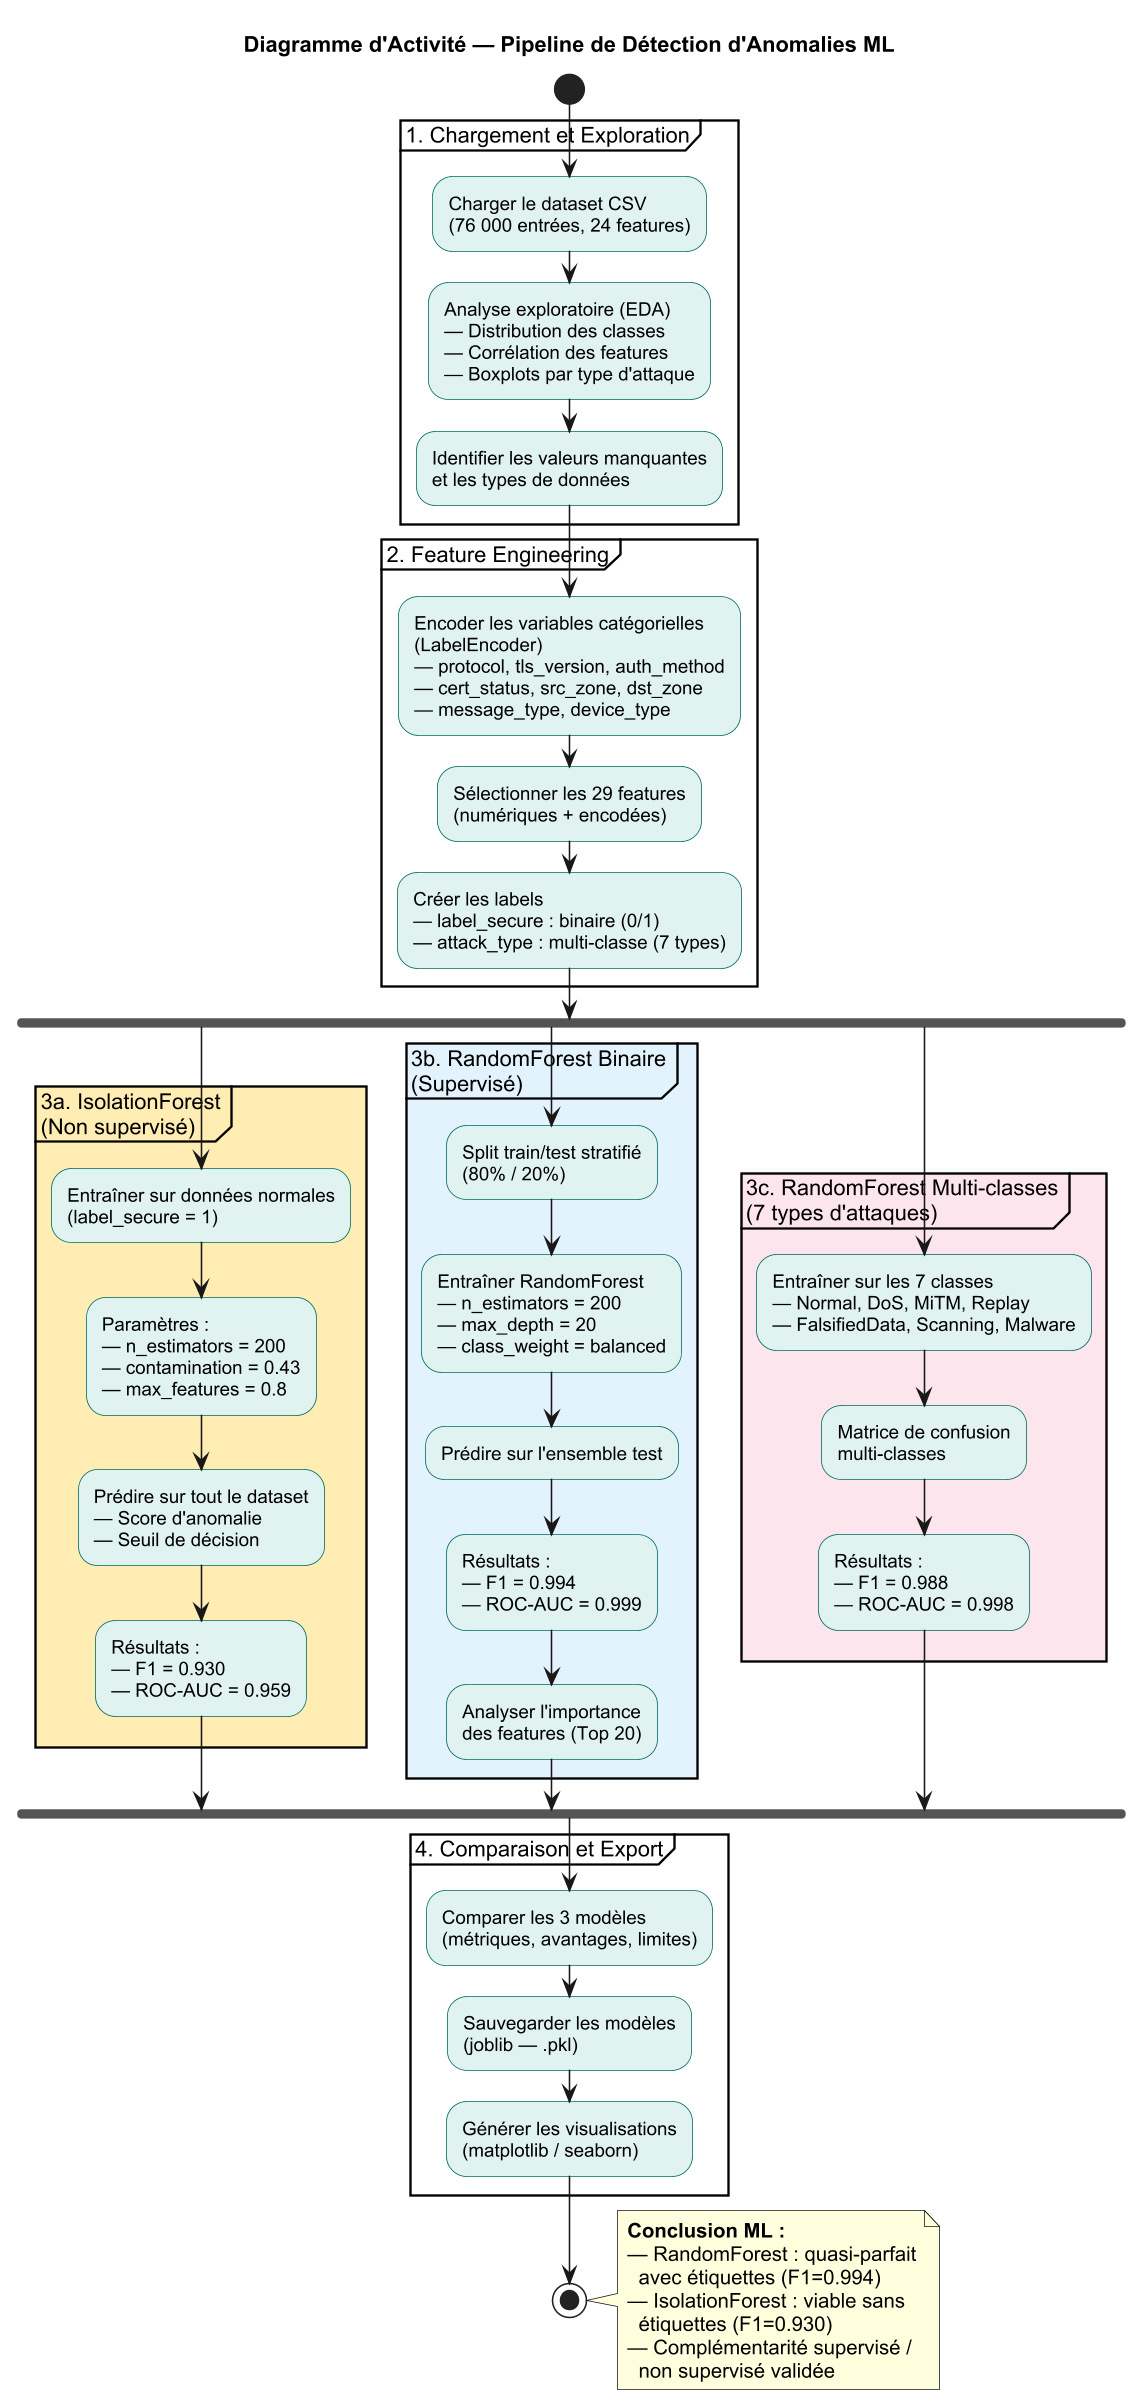

The diagram above was rendered by PlantUML. Its source (embedded in the PNG):
@startuml diag-ml-pipeline
skinparamlocked dpi 150

skinparam backgroundColor #FFFFFF
skinparam defaultFontName Arial
skinparam shadowing false
skinparam ActivityBackgroundColor #E0F2F1
skinparam ActivityBorderColor #00695C

title Diagramme d'Activité — Pipeline de Détection d'Anomalies ML

start

partition "1. Chargement et Exploration" {
  :Charger le dataset CSV\n(76 000 entrées, 24 features);

  :Analyse exploratoire (EDA)\n— Distribution des classes\n— Corrélation des features\n— Boxplots par type d'attaque;

  :Identifier les valeurs manquantes\net les types de données;
}

partition "2. Feature Engineering" {
  :Encoder les variables catégorielles\n(LabelEncoder)\n— protocol, tls_version, auth_method\n— cert_status, src_zone, dst_zone\n— message_type, device_type;

  :Sélectionner les 29 features\n(numériques + encodées);

  :Créer les labels\n— label_secure : binaire (0/1)\n— attack_type : multi-classe (7 types);
}

fork

partition "3a. IsolationForest\n(Non supervisé)" #FFECB3 {
  :Entraîner sur données normales\n(label_secure = 1);

  :Paramètres :\n— n_estimators = 200\n— contamination = 0.43\n— max_features = 0.8;

  :Prédire sur tout le dataset\n— Score d'anomalie\n— Seuil de décision;

  :Résultats :\n— F1 = 0.930\n— ROC-AUC = 0.959;
}

fork again

partition "3b. RandomForest Binaire\n(Supervisé)" #E3F2FD {
  :Split train/test stratifié\n(80% / 20%);

  :Entraîner RandomForest\n— n_estimators = 200\n— max_depth = 20\n— class_weight = balanced;

  :Prédire sur l'ensemble test;

  :Résultats :\n— F1 = 0.994\n— ROC-AUC = 0.999;

  :Analyser l'importance\ndes features (Top 20);
}

fork again

partition "3c. RandomForest Multi-classes\n(7 types d'attaques)" #FCE4EC {
  :Entraîner sur les 7 classes\n— Normal, DoS, MiTM, Replay\n— FalsifiedData, Scanning, Malware;

  :Matrice de confusion\nmulti-classes;

  :Résultats :\n— F1 = 0.988\n— ROC-AUC = 0.998;
}

end fork

partition "4. Comparaison et Export" {
  :Comparer les 3 modèles\n(métriques, avantages, limites);

  :Sauvegarder les modèles\n(joblib — .pkl);

  :Générer les visualisations\n(matplotlib / seaborn);
}

stop

note right
  **Conclusion ML :**
  — RandomForest : quasi-parfait
    avec étiquettes (F1=0.994)
  — IsolationForest : viable sans
    étiquettes (F1=0.930)
  — Complémentarité supervisé /
    non supervisé validée
end note

@enduml